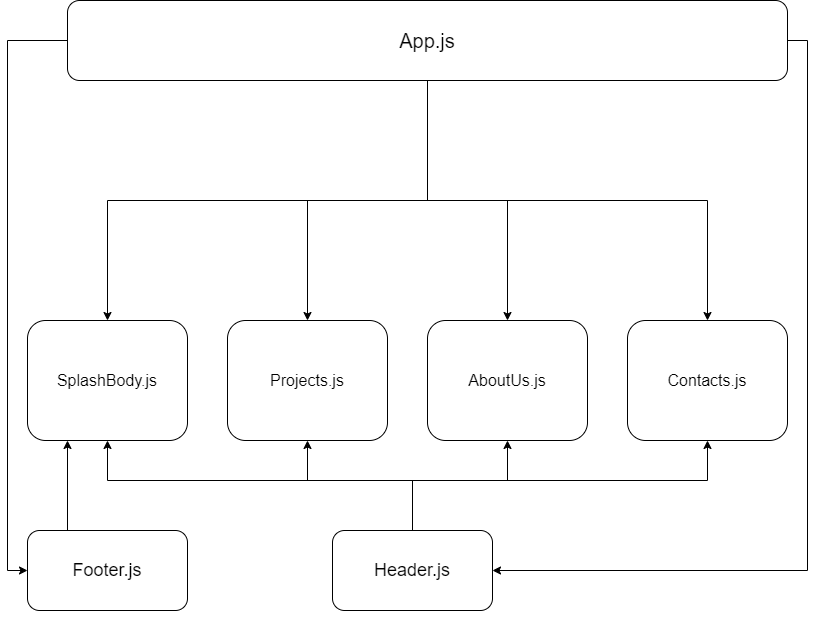

The diagram above was exported from draw.io. Its source (the exported page's mxGraphModel, read from the mxfile embedded in the PNG):
<mxGraphModel dx="1422" dy="922" grid="1" gridSize="10" guides="1" tooltips="1" connect="1" arrows="1" fold="1" page="1" pageScale="1" pageWidth="850" pageHeight="1100" math="0" shadow="0">
  <root>
    <mxCell id="0" />
    <mxCell id="1" parent="0" />
    <mxCell id="Ygqvgsf6wI0zNMnGC26s-38" style="edgeStyle=orthogonalEdgeStyle;rounded=0;orthogonalLoop=1;jettySize=auto;html=1;" edge="1" parent="1" source="Ygqvgsf6wI0zNMnGC26s-1" target="Ygqvgsf6wI0zNMnGC26s-4">
      <mxGeometry relative="1" as="geometry" />
    </mxCell>
    <mxCell id="Ygqvgsf6wI0zNMnGC26s-39" style="edgeStyle=orthogonalEdgeStyle;rounded=0;orthogonalLoop=1;jettySize=auto;html=1;entryX=0.5;entryY=0;entryDx=0;entryDy=0;" edge="1" parent="1" source="Ygqvgsf6wI0zNMnGC26s-1" target="Ygqvgsf6wI0zNMnGC26s-5">
      <mxGeometry relative="1" as="geometry" />
    </mxCell>
    <mxCell id="Ygqvgsf6wI0zNMnGC26s-40" style="edgeStyle=orthogonalEdgeStyle;rounded=0;orthogonalLoop=1;jettySize=auto;html=1;entryX=0.5;entryY=0;entryDx=0;entryDy=0;" edge="1" parent="1" source="Ygqvgsf6wI0zNMnGC26s-1" target="Ygqvgsf6wI0zNMnGC26s-6">
      <mxGeometry relative="1" as="geometry" />
    </mxCell>
    <mxCell id="Ygqvgsf6wI0zNMnGC26s-41" style="edgeStyle=orthogonalEdgeStyle;rounded=0;orthogonalLoop=1;jettySize=auto;html=1;" edge="1" parent="1" source="Ygqvgsf6wI0zNMnGC26s-1" target="Ygqvgsf6wI0zNMnGC26s-7">
      <mxGeometry relative="1" as="geometry" />
    </mxCell>
    <mxCell id="Ygqvgsf6wI0zNMnGC26s-61" style="edgeStyle=orthogonalEdgeStyle;rounded=0;orthogonalLoop=1;jettySize=auto;html=1;entryX=0;entryY=0.5;entryDx=0;entryDy=0;" edge="1" parent="1" source="Ygqvgsf6wI0zNMnGC26s-1" target="Ygqvgsf6wI0zNMnGC26s-21">
      <mxGeometry relative="1" as="geometry">
        <Array as="points">
          <mxPoint x="20" y="80" />
          <mxPoint x="20" y="610" />
        </Array>
      </mxGeometry>
    </mxCell>
    <mxCell id="Ygqvgsf6wI0zNMnGC26s-62" style="edgeStyle=orthogonalEdgeStyle;rounded=0;orthogonalLoop=1;jettySize=auto;html=1;entryX=1;entryY=0.5;entryDx=0;entryDy=0;" edge="1" parent="1" source="Ygqvgsf6wI0zNMnGC26s-1" target="Ygqvgsf6wI0zNMnGC26s-20">
      <mxGeometry relative="1" as="geometry">
        <Array as="points">
          <mxPoint x="820" y="80" />
          <mxPoint x="820" y="610" />
        </Array>
      </mxGeometry>
    </mxCell>
    <mxCell id="Ygqvgsf6wI0zNMnGC26s-1" value="" style="rounded=1;whiteSpace=wrap;html=1;" vertex="1" parent="1">
      <mxGeometry x="80" y="40" width="720" height="80" as="geometry" />
    </mxCell>
    <mxCell id="Ygqvgsf6wI0zNMnGC26s-2" value="&lt;font style=&quot;font-size: 20px&quot;&gt;App.js&lt;/font&gt;" style="text;html=1;strokeColor=none;fillColor=none;align=center;verticalAlign=middle;whiteSpace=wrap;rounded=0;" vertex="1" parent="1">
      <mxGeometry x="200" y="60" width="480" height="40" as="geometry" />
    </mxCell>
    <mxCell id="Ygqvgsf6wI0zNMnGC26s-4" value="" style="rounded=1;whiteSpace=wrap;html=1;" vertex="1" parent="1">
      <mxGeometry x="40" y="360" width="160" height="120" as="geometry" />
    </mxCell>
    <mxCell id="Ygqvgsf6wI0zNMnGC26s-5" value="" style="rounded=1;whiteSpace=wrap;html=1;" vertex="1" parent="1">
      <mxGeometry x="240" y="360" width="160" height="120" as="geometry" />
    </mxCell>
    <mxCell id="Ygqvgsf6wI0zNMnGC26s-6" value="" style="rounded=1;whiteSpace=wrap;html=1;" vertex="1" parent="1">
      <mxGeometry x="440" y="360" width="160" height="120" as="geometry" />
    </mxCell>
    <mxCell id="Ygqvgsf6wI0zNMnGC26s-7" value="" style="rounded=1;whiteSpace=wrap;html=1;" vertex="1" parent="1">
      <mxGeometry x="640" y="360" width="160" height="120" as="geometry" />
    </mxCell>
    <mxCell id="Ygqvgsf6wI0zNMnGC26s-16" value="&lt;font style=&quot;font-size: 16px&quot;&gt;SplashBody.js&lt;/font&gt;" style="text;html=1;strokeColor=none;fillColor=none;align=center;verticalAlign=middle;whiteSpace=wrap;rounded=0;" vertex="1" parent="1">
      <mxGeometry x="65" y="400" width="110" height="40" as="geometry" />
    </mxCell>
    <mxCell id="Ygqvgsf6wI0zNMnGC26s-17" value="&lt;span style=&quot;font-size: 16px&quot;&gt;Projects.js&lt;/span&gt;" style="text;html=1;strokeColor=none;fillColor=none;align=center;verticalAlign=middle;whiteSpace=wrap;rounded=0;" vertex="1" parent="1">
      <mxGeometry x="265" y="400" width="110" height="40" as="geometry" />
    </mxCell>
    <mxCell id="Ygqvgsf6wI0zNMnGC26s-18" value="&lt;font style=&quot;font-size: 16px&quot;&gt;AboutUs.js&lt;/font&gt;" style="text;html=1;strokeColor=none;fillColor=none;align=center;verticalAlign=middle;whiteSpace=wrap;rounded=0;" vertex="1" parent="1">
      <mxGeometry x="465" y="400" width="110" height="40" as="geometry" />
    </mxCell>
    <mxCell id="Ygqvgsf6wI0zNMnGC26s-19" value="&lt;font style=&quot;font-size: 16px&quot;&gt;Contacts.js&lt;/font&gt;" style="text;html=1;strokeColor=none;fillColor=none;align=center;verticalAlign=middle;whiteSpace=wrap;rounded=0;" vertex="1" parent="1">
      <mxGeometry x="665" y="400" width="110" height="40" as="geometry" />
    </mxCell>
    <mxCell id="Ygqvgsf6wI0zNMnGC26s-58" style="edgeStyle=orthogonalEdgeStyle;rounded=0;orthogonalLoop=1;jettySize=auto;html=1;entryX=0.5;entryY=1;entryDx=0;entryDy=0;" edge="1" parent="1" source="Ygqvgsf6wI0zNMnGC26s-20" target="Ygqvgsf6wI0zNMnGC26s-5">
      <mxGeometry relative="1" as="geometry">
        <Array as="points">
          <mxPoint x="425" y="520" />
          <mxPoint x="320" y="520" />
        </Array>
      </mxGeometry>
    </mxCell>
    <mxCell id="Ygqvgsf6wI0zNMnGC26s-20" value="" style="rounded=1;whiteSpace=wrap;html=1;" vertex="1" parent="1">
      <mxGeometry x="345" y="570" width="160" height="80" as="geometry" />
    </mxCell>
    <mxCell id="Ygqvgsf6wI0zNMnGC26s-64" style="edgeStyle=orthogonalEdgeStyle;rounded=0;orthogonalLoop=1;jettySize=auto;html=1;entryX=0.25;entryY=1;entryDx=0;entryDy=0;exitX=0.25;exitY=0;exitDx=0;exitDy=0;" edge="1" parent="1" source="Ygqvgsf6wI0zNMnGC26s-21" target="Ygqvgsf6wI0zNMnGC26s-4">
      <mxGeometry relative="1" as="geometry">
        <mxPoint x="80" y="560" as="sourcePoint" />
      </mxGeometry>
    </mxCell>
    <mxCell id="Ygqvgsf6wI0zNMnGC26s-21" value="" style="rounded=1;whiteSpace=wrap;html=1;" vertex="1" parent="1">
      <mxGeometry x="40" y="570" width="160" height="80" as="geometry" />
    </mxCell>
    <mxCell id="Ygqvgsf6wI0zNMnGC26s-23" value="&lt;font style=&quot;font-size: 18px&quot;&gt;Footer.js&lt;/font&gt;" style="text;html=1;strokeColor=none;fillColor=none;align=center;verticalAlign=middle;whiteSpace=wrap;rounded=0;" vertex="1" parent="1">
      <mxGeometry x="60" y="590" width="120" height="40" as="geometry" />
    </mxCell>
    <mxCell id="Ygqvgsf6wI0zNMnGC26s-57" style="edgeStyle=orthogonalEdgeStyle;rounded=0;orthogonalLoop=1;jettySize=auto;html=1;entryX=0.5;entryY=1;entryDx=0;entryDy=0;" edge="1" parent="1" target="Ygqvgsf6wI0zNMnGC26s-4">
      <mxGeometry relative="1" as="geometry">
        <mxPoint x="425" y="570" as="sourcePoint" />
        <Array as="points">
          <mxPoint x="425" y="520" />
          <mxPoint x="120" y="520" />
        </Array>
      </mxGeometry>
    </mxCell>
    <mxCell id="Ygqvgsf6wI0zNMnGC26s-59" style="edgeStyle=orthogonalEdgeStyle;rounded=0;orthogonalLoop=1;jettySize=auto;html=1;entryX=0.5;entryY=1;entryDx=0;entryDy=0;" edge="1" parent="1" target="Ygqvgsf6wI0zNMnGC26s-6">
      <mxGeometry relative="1" as="geometry">
        <mxPoint x="425" y="570" as="sourcePoint" />
        <Array as="points">
          <mxPoint x="425" y="520" />
          <mxPoint x="520" y="520" />
        </Array>
      </mxGeometry>
    </mxCell>
    <mxCell id="Ygqvgsf6wI0zNMnGC26s-60" style="edgeStyle=orthogonalEdgeStyle;rounded=0;orthogonalLoop=1;jettySize=auto;html=1;entryX=0.5;entryY=1;entryDx=0;entryDy=0;" edge="1" parent="1" target="Ygqvgsf6wI0zNMnGC26s-7">
      <mxGeometry relative="1" as="geometry">
        <mxPoint x="425" y="570" as="sourcePoint" />
        <Array as="points">
          <mxPoint x="425" y="520" />
          <mxPoint x="720" y="520" />
        </Array>
      </mxGeometry>
    </mxCell>
    <mxCell id="Ygqvgsf6wI0zNMnGC26s-48" value="&lt;font style=&quot;font-size: 18px&quot;&gt;Header.js&lt;/font&gt;" style="text;html=1;strokeColor=none;fillColor=none;align=center;verticalAlign=middle;whiteSpace=wrap;rounded=0;" vertex="1" parent="1">
      <mxGeometry x="365" y="590" width="120" height="40" as="geometry" />
    </mxCell>
    <mxCell id="Ygqvgsf6wI0zNMnGC26s-51" style="edgeStyle=orthogonalEdgeStyle;rounded=0;orthogonalLoop=1;jettySize=auto;html=1;exitX=0.5;exitY=1;exitDx=0;exitDy=0;" edge="1" parent="1" source="Ygqvgsf6wI0zNMnGC26s-20" target="Ygqvgsf6wI0zNMnGC26s-20">
      <mxGeometry relative="1" as="geometry" />
    </mxCell>
  </root>
</mxGraphModel>